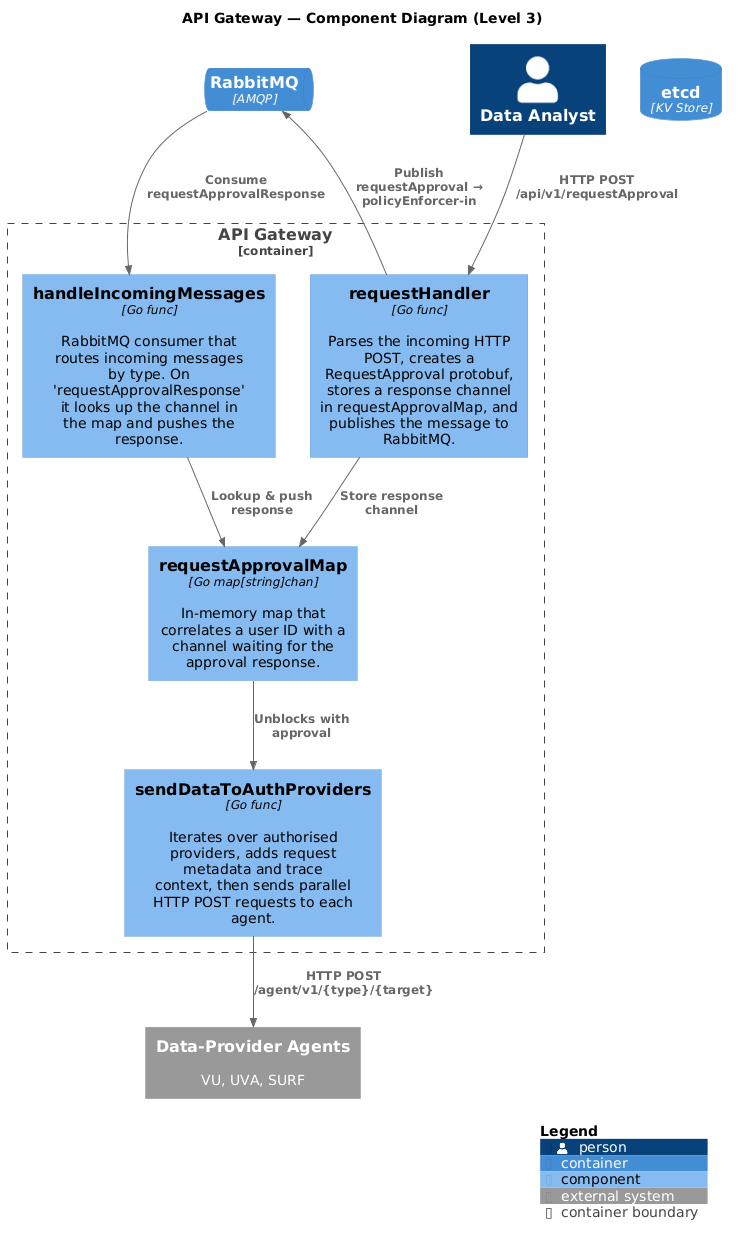

The diagram above was rendered by PlantUML. Its source (embedded in the PNG):
@startuml C4_Level3_APIGateway
!include <C4/C4_Component>

title API Gateway — Component Diagram (Level 3)

Container_Boundary(api, "API Gateway") {

    Component(handler, "requestHandler", "Go func", "Parses the incoming HTTP POST, creates a RequestApproval protobuf, stores a response channel in requestApprovalMap, and publishes the message to RabbitMQ.")

    Component(approvalMap, "requestApprovalMap", "Go map[string]chan", "In-memory map that correlates a user ID with a channel waiting for the approval response.")

    Component(incomingHandler, "handleIncomingMessages", "Go func", "RabbitMQ consumer that routes incoming messages by type. On 'requestApprovalResponse' it looks up the channel in the map and pushes the response.")

    Component(sendData, "sendDataToAuthProviders", "Go func", "Iterates over authorised providers, adds request metadata and trace context, then sends parallel HTTP POST requests to each agent.")
}

ContainerQueue(rabbit, "RabbitMQ", "AMQP")
ContainerDb(etcd, "etcd", "KV Store")
System_Ext(agents, "Data-Provider Agents", "VU, UVA, SURF")
Person(analyst, "Data Analyst", "")

Rel(analyst, handler, "HTTP POST /api/v1/requestApproval")
Rel(handler, approvalMap, "Store response channel")
Rel(handler, rabbit, "Publish requestApproval → policyEnforcer-in")

Rel(rabbit, incomingHandler, "Consume requestApprovalResponse")
Rel(incomingHandler, approvalMap, "Lookup & push response")

Rel(approvalMap, sendData, "Unblocks with approval")
Rel(sendData, agents, "HTTP POST /agent/v1/{type}/{target}")

SHOW_LEGEND()
@enduml